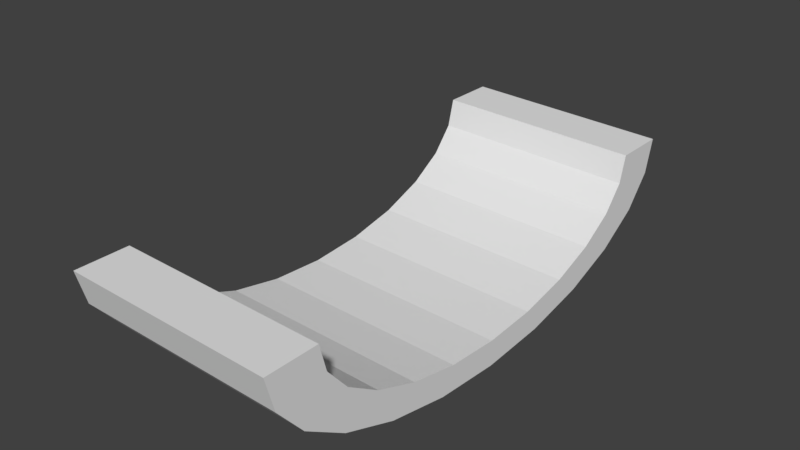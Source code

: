 # Source: cut_pipe_30.blend  (saved by Blender 2.78.0; exported with 4.5.12 LTS)
import bpy
from mathutils import Matrix  # noqa: F401  (used for matrix-valued properties, if any)

bpy.ops.wm.read_factory_settings(use_empty=True)
scene = bpy.context.scene
scene.name = 'Scene'

# ---- collections
col_collection_1 = bpy.data.collections.new('Collection 1'); scene.collection.children.link(col_collection_1)

# ---- world
world_world = bpy.data.worlds.new('World'); scene.world = world_world
world_world.color = (0.05088, 0.05088, 0.05088)
world_world.use_sun_shadow = False
world_world.sun_shadow_jitter_overblur = 0.0
world_world.cycles.sampling_method = 'MANUAL'

# ---- meshes
me_cylinder_007 = bpy.data.meshes.new('Cylinder.007')
me_cylinder_007.from_pydata([(-234.0, -1280.0, 249.5), (-264.0, -1280.0, -0.4545), (-72.51, -1236.0, 249.5), (-102.5, -1236.0, -0.4545), (77.99, -1109.0, 249.5), (47.99, -1109.0, -0.4545), (207.2, -905.1, 249.5), (177.2, -905.1, -0.4545), (306.4, -640.0, 249.5), (276.4, -640.0, -0.4545), (368.7, -331.3, 249.5), (338.7, -331.3, -0.4545), (390.0, 0.002021, 249.5), (360.0, 0.001572, -0.4545), (368.7, 331.3, 249.5), (338.7, 331.3, -0.4545), (306.4, 640.0, 249.5), (276.4, 640.0, -0.4545), (207.2, 905.1, 249.5), (177.2, 905.1, -0.4545), (77.99, 1109.0, 249.5), (47.99, 1109.0, -0.4545), (-72.51, 1236.0, 249.5), (-102.5, 1236.0, -0.4545), (-234.0, 1280.0, 249.5), (-264.0, 1280.0, -0.4545), (-234.0, -1024.0, 249.5), (-264.0, -1024.0, -0.4545), (-104.8, -989.1, 249.5), (-134.8, -989.1, -0.4545), (15.59, -886.8, 249.5), (-14.41, -886.8, -0.4545), (119.0, -724.1, 249.5), (88.98, -724.1, -0.4545), (198.3, -512.0, 249.5), (168.3, -512.0, -0.4545), (248.2, -265.0, 249.5), (218.2, -265.0, -0.4545), (265.2, 0.002021, 249.5), (235.2, 0.001572, -0.4545), (248.2, 265.0, 249.5), (218.2, 265.0, -0.4545), (198.3, 512.0, 249.5), (168.3, 512.0, -0.4545), (119.0, 724.1, 249.5), (88.98, 724.1, -0.4545), (15.59, 886.8, 249.5), (-14.41, 886.8, -0.4545), (-104.8, 989.1, 249.5), (-134.8, 989.1, -0.4545), (-234.0, 1024.0, 249.5), (-264.0, 1024.0, -0.4545), (-617.0, 724.1, 99.55), (-268.4, -989.1, 224.5)], [(26, 53)], [(0, 1, 3, 2), (2, 3, 5, 4), (4, 5, 7, 6), (6, 7, 9, 8), (8, 9, 11, 10), (10, 11, 13, 12), (12, 13, 15, 14), (14, 15, 17, 16), (16, 17, 19, 18), (18, 19, 21, 20), (20, 21, 23, 22), (22, 23, 25, 24), (26, 28, 29, 27), (28, 30, 31, 29), (30, 32, 33, 31), (32, 34, 35, 33), (34, 36, 37, 35), (36, 38, 39, 37), (38, 40, 41, 39), (40, 42, 43, 41), (42, 44, 45, 43), (44, 46, 47, 45), (46, 48, 49, 47), (48, 50, 51, 49), (0, 2, 28, 26), (3, 1, 27, 29), (5, 3, 29, 31), (7, 5, 31, 33), (9, 7, 33, 35), (11, 9, 35, 37), (13, 11, 37, 39), (15, 13, 39, 41), (17, 15, 41, 43), (19, 17, 43, 45), (21, 19, 45, 47), (23, 21, 47, 49), (25, 23, 49, 51), (2, 4, 6, 8, 10, 12, 14, 16, 18, 20, 22, 24, 50, 48, 46, 44, 42, 40, 38, 36, 34, 32, 30, 28), (24, 25, 51, 50), (1, 0, 26, 27)])
_uv = me_cylinder_007.uv_layers.new(name='UVMap')
_uv.uv.foreach_set('vector', [0.9492, 0.2075, 0.9492, 0.3059, 0.8794, 0.2984, 0.8794, 0.2, 0.624, 1.431e-07, 0.7446, 0.0, 0.736, 0.05444, 0.6154, 0.05444, 0.6154, 0.05444, 0.736, 0.05444, 0.7286, 0.1376, 0.6081, 0.1376, 0.6081, 0.1376, 0.7286, 0.1376, 0.723, 0.2439, 0.6024, 0.2439, 0.6024, 0.2439, 0.723, 0.2439, 0.7194, 0.3661, 0.5989, 0.3661, 0.5989, 0.3661, 0.7194, 0.3661, 0.7182, 0.4957, 0.5976, 0.4957, 0.5976, 0.4957, 0.7182, 0.4957, 0.7194, 0.6241, 0.5989, 0.6241, 0.5989, 0.6241, 0.7194, 0.6241, 0.723, 0.7423, 0.6024, 0.7423, 0.6024, 0.7423, 0.723, 0.7423, 0.7286, 0.8425, 0.6081, 0.8425, 0.6081, 0.8425, 0.7286, 0.8425, 0.736, 0.9177, 0.6154, 0.9177, 0.6154, 0.9177, 0.736, 0.9177, 0.7446, 0.9629, 0.624, 0.9629, 0.8794, 0.4117, 0.8794, 0.3134, 0.9492, 0.3059, 0.9492, 0.4042, 0.8646, 0.7028, 0.8654, 0.7551, 0.7455, 0.7451, 0.7446, 0.6928, 0.8654, 0.7551, 0.8654, 0.8101, 0.7455, 0.8001, 0.7455, 0.7451, 0.7588, 0.6928, 0.7529, 0.6293, 0.8735, 0.6293, 0.8794, 0.6928, 0.7529, 0.6293, 0.7484, 0.5464, 0.869, 0.5464, 0.8735, 0.6293, 0.7484, 0.5464, 0.7456, 0.4499, 0.8662, 0.4499, 0.869, 0.5464, 0.7456, 0.4499, 0.7446, 0.3464, 0.8652, 0.3464, 0.8662, 0.4499, 0.7446, 0.3464, 0.7456, 0.2429, 0.8662, 0.2429, 0.8652, 0.3464, 0.7456, 0.2429, 0.7484, 0.1464, 0.869, 0.1464, 0.8662, 0.2429, 0.7484, 0.1464, 0.7529, 0.06357, 0.8735, 0.06357, 0.869, 0.1464, 0.7529, 0.06357, 0.7588, 0.0, 0.8794, 1.431e-07, 0.8735, 0.06357, 0.9862, 0.6928, 0.9862, 0.7479, 0.8663, 0.7579, 0.8663, 0.7028, 0.9862, 0.7479, 0.9854, 0.8001, 0.8654, 0.8101, 0.8663, 0.7579, 0.5976, 1.0, 0.5203, 0.983, 0.5358, 0.8864, 0.5976, 0.9, 0.2215, 0.01704, 0.2988, 0.0, 0.2988, 0.1, 0.2369, 0.1136, 0.1494, 0.06699, 0.2215, 0.01704, 0.2369, 0.1136, 0.1793, 0.1536, 0.08752, 0.1464, 0.1494, 0.06699, 0.1793, 0.1536, 0.1298, 0.2172, 0.04003, 0.25, 0.08752, 0.1464, 0.1298, 0.2172, 0.09179, 0.3, 0.01018, 0.3706, 0.04003, 0.25, 0.09179, 0.3, 0.06791, 0.3965, 0.0, 0.5, 0.01018, 0.3706, 0.06791, 0.3965, 0.05976, 0.5, 0.01018, 0.6294, 0.0, 0.5, 0.05976, 0.5, 0.06791, 0.6035, 0.04003, 0.75, 0.01018, 0.6294, 0.06791, 0.6035, 0.09179, 0.7, 0.08752, 0.8536, 0.04003, 0.75, 0.09179, 0.7, 0.1298, 0.7828, 0.1494, 0.933, 0.08752, 0.8536, 0.1298, 0.7828, 0.1793, 0.8464, 0.2215, 0.983, 0.1494, 0.933, 0.1793, 0.8464, 0.2369, 0.8864, 0.2988, 1.0, 0.2215, 0.983, 0.2369, 0.8864, 0.2988, 0.9, 0.5203, 0.983, 0.4482, 0.933, 0.3863, 0.8536, 0.3389, 0.75, 0.309, 0.6294, 0.2988, 0.5, 0.309, 0.3706, 0.3389, 0.25, 0.3863, 0.1464, 0.4482, 0.06699, 0.5203, 0.01704, 0.5976, 0.0, 0.5976, 0.1, 0.5358, 0.1136, 0.4781, 0.1536, 0.4286, 0.2172, 0.3906, 0.3, 0.3667, 0.3965, 0.3586, 0.5, 0.3667, 0.6035, 0.3906, 0.7, 0.4286, 0.7828, 0.4781, 0.8464, 0.5358, 0.8864, 0.8794, 0.1, 1.0, 0.1, 1.0, 0.2, 0.8794, 0.2, 1.0, 0.1, 0.8794, 0.1, 0.8794, 0.0, 1.0, 1.669e-07])
me_cylinder_007.use_remesh_preserve_volume = False
me_cylinder_007.use_remesh_preserve_attributes = False
me_cylinder_007.use_mirror_vertex_groups = False
me_cylinder_007.update()

# ---- objects
ob_cylinder = bpy.data.objects.new('Cylinder', me_cylinder_007)

# ---- transforms, parenting, visibility, modifiers, constraints
ob_cylinder.location = (0.0, 0.0, 0.0)
ob_cylinder.rotation_euler = (0.0, 1.571, 0.0)
ob_cylinder.scale = (1.0, 1.0, 4.0)
ob_cylinder.lineart.crease_threshold = 0.0

# ---- collection membership
col_collection_1.objects.link(ob_cylinder)

# ---- scene / render settings (as saved in the file)
scene.frame_start = 1; scene.frame_end = 250; scene.frame_set(0)
scene.render.engine = 'BLENDER_EEVEE_NEXT'
scene.render.resolution_percentage = 50
scene.render.dither_intensity = 0.0
scene.cycles.use_denoising = False
scene.cycles.samples = 128
scene.cycles.sampling_pattern = 'TABULATED_SOBOL'
scene.cycles.light_sampling_threshold = 0.0
scene.cycles.use_adaptive_sampling = False
scene.cycles.use_light_tree = False
scene.cycles.blur_glossy = 0.0
scene.cycles.sample_clamp_indirect = 0.0
scene.view_settings.view_transform = 'Standard'
scene.unit_settings.scale_length = 0.01
bpy.context.view_layer.update()

# ---- added for rendering (the .blend has no active camera and no usable light): camera, sun
cam_auto = bpy.data.cameras.new('AutoCamera')
cam_auto.lens = 50.0
cam_auto.sensor_width = 36.0
cam_auto.clip_end = 47528.4
ob_auto_camera = bpy.data.objects.new('AutoCamera', cam_auto)
scene.collection.objects.link(ob_auto_camera)
ob_auto_camera.location = (3206.36, -3249.81, 2280.05)
ob_auto_camera.rotation_euler = (1.09748, -7.21219e-08, 0.694738)
scene.camera = ob_auto_camera
light_auto_sun = bpy.data.lights.new('AutoSun', 'SUN')
light_auto_sun.energy = 3.0
light_auto_sun.angle = 0.0523599
ob_auto_sun = bpy.data.objects.new('AutoSun', light_auto_sun)
scene.collection.objects.link(ob_auto_sun)
ob_auto_sun.rotation_euler = (0.872665, 0.174533, 0.523599)
bpy.context.view_layer.update()
